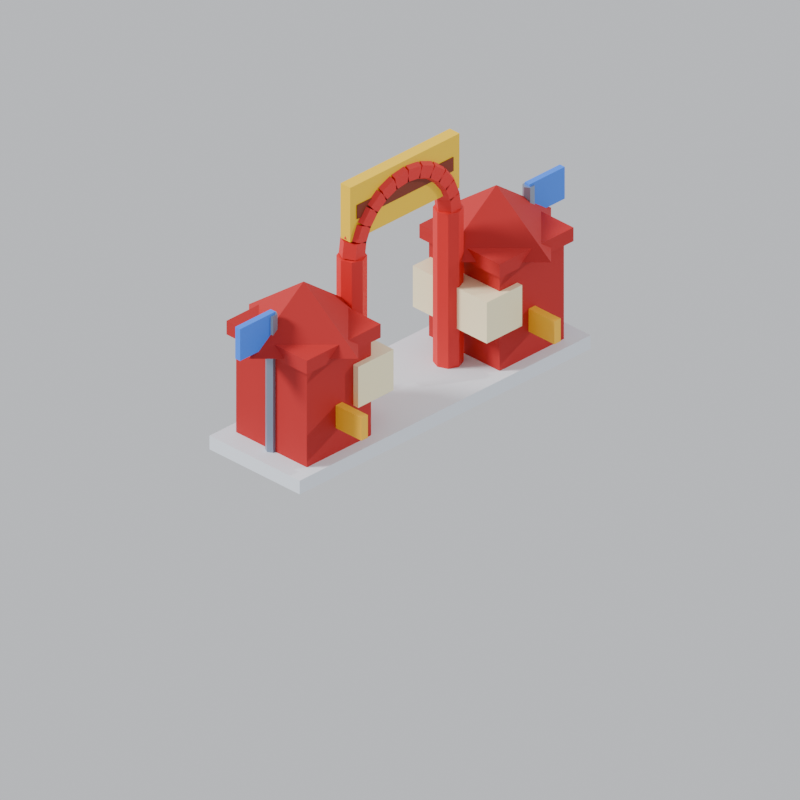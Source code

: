 # Source: entrance.blend  (saved by Blender 5.2.44; exported with 4.5.12 LTS)
import bpy
from mathutils import Matrix  # noqa: F401  (used for matrix-valued properties, if any)

bpy.ops.wm.read_factory_settings(use_empty=True)
scene = bpy.context.scene
scene.name = 'Scene'

# ---- collections
col_collection = bpy.data.collections.new('Collection'); scene.collection.children.link(col_collection)

# ---- materials (node trees are filled in below, after node groups)
mat_en_plaza = bpy.data.materials.new('en_plaza')
mat_en_kiosk = bpy.data.materials.new('en_kiosk')
mat_en_glass = bpy.data.materials.new('en_glass')
mat_en_ticket = bpy.data.materials.new('en_ticket')
mat_en_arch = bpy.data.materials.new('en_arch')
mat_en_banner = bpy.data.materials.new('en_banner')
mat_en_text = bpy.data.materials.new('en_text')
mat_en_pole = bpy.data.materials.new('en_pole')
mat_en_flag = bpy.data.materials.new('en_flag')

# ---- material node trees
mat_en_plaza.use_nodes = True; mat_en_plaza.node_tree.nodes.clear()
_N = mat_en_plaza.node_tree.nodes; _L = mat_en_plaza.node_tree.links
n0 = _N.new('ShaderNodeBsdfPrincipled'); n0.name = 'Principled BSDF'; n0.location = (-200, 100)
n0.inputs[0].default_value = (0.7605, 0.807, 0.8714, 1.0)
n0.inputs[2].default_value = 0.9
n0.inputs[10].default_value = 0.005
n1 = _N.new('ShaderNodeOutputMaterial'); n1.name = 'Material Output'; n1.location = (200, 100)
_L.new(n0.outputs[0], n1.inputs[0])
n1.is_active_output = True
mat_en_kiosk.use_nodes = True; mat_en_kiosk.node_tree.nodes.clear()
_N = mat_en_kiosk.node_tree.nodes; _L = mat_en_kiosk.node_tree.links
n0 = _N.new('ShaderNodeBsdfPrincipled'); n0.name = 'Principled BSDF'; n0.location = (-200, 100)
n0.inputs[0].default_value = (0.4851, 0.01161, 0.01161, 1.0)
n0.inputs[2].default_value = 0.7
n0.inputs[10].default_value = 0.005
n1 = _N.new('ShaderNodeOutputMaterial'); n1.name = 'Material Output'; n1.location = (200, 100)
_L.new(n0.outputs[0], n1.inputs[0])
n1.is_active_output = True
mat_en_glass.use_nodes = True; mat_en_glass.node_tree.nodes.clear()
_N = mat_en_glass.node_tree.nodes; _L = mat_en_glass.node_tree.links
n0 = _N.new('ShaderNodeBsdfPrincipled'); n0.name = 'Principled BSDF'; n0.location = (-200, 100)
n0.inputs[0].default_value = (0.9911, 0.8963, 0.5711, 1.0)
n0.inputs[2].default_value = 0.35
n0.inputs[10].default_value = 0.005
n1 = _N.new('ShaderNodeOutputMaterial'); n1.name = 'Material Output'; n1.location = (200, 100)
_L.new(n0.outputs[0], n1.inputs[0])
n1.is_active_output = True
mat_en_ticket.use_nodes = True; mat_en_ticket.node_tree.nodes.clear()
_N = mat_en_ticket.node_tree.nodes; _L = mat_en_ticket.node_tree.links
n0 = _N.new('ShaderNodeBsdfPrincipled'); n0.name = 'Principled BSDF'; n0.location = (-200, 100)
n0.inputs[0].default_value = (0.9647, 0.521, 0.01764, 1.0)
n0.inputs[10].default_value = 0.005
n1 = _N.new('ShaderNodeOutputMaterial'); n1.name = 'Material Output'; n1.location = (200, 100)
_L.new(n0.outputs[0], n1.inputs[0])
n1.is_active_output = True
mat_en_arch.use_nodes = True; mat_en_arch.node_tree.nodes.clear()
_N = mat_en_arch.node_tree.nodes; _L = mat_en_arch.node_tree.links
n0 = _N.new('ShaderNodeBsdfPrincipled'); n0.name = 'Principled BSDF'; n0.location = (-200, 100)
n0.inputs[0].default_value = (0.7157, 0.01938, 0.01938, 1.0)
n0.inputs[2].default_value = 0.6
n0.inputs[10].default_value = 0.005
n1 = _N.new('ShaderNodeOutputMaterial'); n1.name = 'Material Output'; n1.location = (200, 100)
_L.new(n0.outputs[0], n1.inputs[0])
n1.is_active_output = True
mat_en_banner.use_nodes = True; mat_en_banner.node_tree.nodes.clear()
_N = mat_en_banner.node_tree.nodes; _L = mat_en_banner.node_tree.links
n0 = _N.new('ShaderNodeBsdfPrincipled'); n0.name = 'Principled BSDF'; n0.location = (-200, 100)
n0.inputs[0].default_value = (0.956, 0.6038, 0.007499, 1.0)
n0.inputs[10].default_value = 0.005
n1 = _N.new('ShaderNodeOutputMaterial'); n1.name = 'Material Output'; n1.location = (200, 100)
_L.new(n0.outputs[0], n1.inputs[0])
n1.is_active_output = True
mat_en_text.use_nodes = True; mat_en_text.node_tree.nodes.clear()
_N = mat_en_text.node_tree.nodes; _L = mat_en_text.node_tree.links
n0 = _N.new('ShaderNodeBsdfPrincipled'); n0.name = 'Principled BSDF'; n0.location = (-200, 100)
n0.inputs[0].default_value = (0.2016, 0.02624, 0.006049, 1.0)
n0.inputs[2].default_value = 0.6
n0.inputs[10].default_value = 0.005
n1 = _N.new('ShaderNodeOutputMaterial'); n1.name = 'Material Output'; n1.location = (200, 100)
_L.new(n0.outputs[0], n1.inputs[0])
n1.is_active_output = True
mat_en_pole.use_nodes = True; mat_en_pole.node_tree.nodes.clear()
_N = mat_en_pole.node_tree.nodes; _L = mat_en_pole.node_tree.links
n0 = _N.new('ShaderNodeBsdfPrincipled'); n0.name = 'Principled BSDF'; n0.location = (-200, 100)
n0.inputs[0].default_value = (0.2961, 0.3663, 0.4793, 1.0)
n0.inputs[1].default_value = 0.6
n0.inputs[2].default_value = 0.4
n0.inputs[10].default_value = 0.005
n1 = _N.new('ShaderNodeOutputMaterial'); n1.name = 'Material Output'; n1.location = (200, 100)
_L.new(n0.outputs[0], n1.inputs[0])
n1.is_active_output = True
mat_en_flag.use_nodes = True; mat_en_flag.node_tree.nodes.clear()
_N = mat_en_flag.node_tree.nodes; _L = mat_en_flag.node_tree.links
n0 = _N.new('ShaderNodeBsdfPrincipled'); n0.name = 'Principled BSDF'; n0.location = (-200, 100)
n0.inputs[0].default_value = (0.04374, 0.2232, 0.9216, 1.0)
n0.inputs[10].default_value = 0.005
n1 = _N.new('ShaderNodeOutputMaterial'); n1.name = 'Material Output'; n1.location = (200, 100)
_L.new(n0.outputs[0], n1.inputs[0])
n1.is_active_output = True

# ---- world
world_world = bpy.data.worlds.new('World'); scene.world = world_world
world_world.use_nodes = True; world_world.node_tree.nodes.clear()
_N = world_world.node_tree.nodes; _L = world_world.node_tree.links
n0 = _N.new('ShaderNodeOutputWorld'); n0.name = 'World Output'; n0.location = (200, 100)
n1 = _N.new('ShaderNodeBackground'); n1.name = 'Background'; n1.location = (-200, 100)
n1.inputs[0].default_value = (0.78, 0.8, 0.84, 1.0)
n1.inputs[1].default_value = 0.85
_L.new(n1.outputs[0], n0.inputs[0])
n0.is_active_output = True
world_world.color = (0.05088, 0.05088, 0.05088)
world_world.sun_shadow_jitter_overblur = 0.0

# ---- cameras
cam_isocam = bpy.data.cameras.new('IsoCam')
cam_isocam.type = 'ORTHO'
cam_isocam.sensor_fit = 'HORIZONTAL'
cam_isocam.clip_start = 1.0
cam_isocam.clip_end = 200.0
cam_isocam.ortho_scale = 3.889

# ---- lights
light_key = bpy.data.lights.new('Key', 'SUN')
light_key.angle = 0.2443
light_key.energy = 3.4
light_fill = bpy.data.lights.new('Fill', 'SUN')
light_fill.energy = 1.3

# ---- meshes
me_plaza = bpy.data.meshes.new('Plaza')
me_plaza.from_pydata([(-0.31, -1.0, 0.0), (-0.31, -1.0, 0.07655), (-0.31, 1.0, 0.0), (-0.31, 1.0, 0.07655), (0.31, -1.0, 0.0), (0.31, -1.0, 0.07655), (0.31, 1.0, 0.0), (0.31, 1.0, 0.07655)], [], [(0, 1, 3, 2), (2, 3, 7, 6), (6, 7, 5, 4), (4, 5, 1, 0), (2, 6, 4, 0), (7, 3, 1, 5)])
me_plaza.materials.append(mat_en_plaza)
me_plaza.update()
me_kiosk_1 = bpy.data.meshes.new('Kiosk-1')
me_kiosk_1.from_pydata([(-0.2431, -0.8839, 0.07655), (-0.2431, -0.8839, 0.6379), (-0.2431, -0.4419, 0.07655), (-0.2431, -0.4419, 0.6379), (0.2431, -0.8839, 0.07655), (0.2431, -0.8839, 0.6379), (0.2431, -0.4419, 0.07655), (0.2431, -0.4419, 0.6379), (-0.2762, -0.917, 0.6251), (-0.2762, -0.917, 0.7017), (-0.2762, -0.4088, 0.6251), (-0.2762, -0.4088, 0.7017), (0.2762, -0.917, 0.6251), (0.2762, -0.917, 0.7017), (0.2762, -0.4088, 0.6251), (0.2762, -0.4088, 0.7017), (0.0, -0.2873, 0.6506), (0.3757, -0.6629, 0.6506), (0.0, -1.039, 0.6506), (-0.3757, -0.6629, 0.6506), (0.0, -0.6629, 0.9313)], [], [(0, 1, 3, 2), (2, 3, 7, 6), (6, 7, 5, 4), (4, 5, 1, 0), (2, 6, 4, 0), (7, 3, 1, 5), (8, 9, 11, 10), (10, 11, 15, 14), (14, 15, 13, 12), (12, 13, 9, 8), (10, 14, 12, 8), (15, 11, 9, 13), (16, 20, 17), (17, 20, 18), (16, 17, 18, 19), (18, 20, 19), (19, 20, 16)])
me_kiosk_1.materials.append(mat_en_kiosk)
me_kiosk_1.update()
me_window_1 = bpy.data.meshes.new('Window-1')
me_window_1.from_pydata([(-0.232, -0.5635, 0.2934), (-0.232, -0.5635, 0.5231), (-0.232, -0.3204, 0.2934), (-0.232, -0.3204, 0.5231), (0.2762, -0.5635, 0.2934), (0.2762, -0.5635, 0.5231), (0.2762, -0.3204, 0.2934), (0.2762, -0.3204, 0.5231)], [], [(0, 1, 3, 2), (2, 3, 7, 6), (6, 7, 5, 4), (4, 5, 1, 0), (2, 6, 4, 0), (7, 3, 1, 5)])
me_window_1.materials.append(mat_en_glass)
me_window_1.update()
me_ticket_1 = bpy.data.meshes.new('Ticket-1')
me_ticket_1.from_pydata([(0.06629, -0.685, 0.2169), (0.06629, -0.685, 0.3445), (0.06629, -0.6408, 0.2169), (0.06629, -0.6408, 0.3445), (0.4198, -0.685, 0.2169), (0.4198, -0.685, 0.3445), (0.4198, -0.6408, 0.2169), (0.4198, -0.6408, 0.3445)], [], [(0, 1, 3, 2), (2, 3, 7, 6), (6, 7, 5, 4), (4, 5, 1, 0), (2, 6, 4, 0), (7, 3, 1, 5)])
me_ticket_1.materials.append(mat_en_ticket)
me_ticket_1.update()
me_kiosk1 = bpy.data.meshes.new('Kiosk1')
me_kiosk1.from_pydata([(-0.2431, 0.4419, 0.07655), (-0.2431, 0.4419, 0.6379), (-0.2431, 0.8839, 0.07655), (-0.2431, 0.8839, 0.6379), (0.2431, 0.4419, 0.07655), (0.2431, 0.4419, 0.6379), (0.2431, 0.8839, 0.07655), (0.2431, 0.8839, 0.6379), (-0.2762, 0.4088, 0.6251), (-0.2762, 0.4088, 0.7017), (-0.2762, 0.917, 0.6251), (-0.2762, 0.917, 0.7017), (0.2762, 0.4088, 0.6251), (0.2762, 0.4088, 0.7017), (0.2762, 0.917, 0.6251), (0.2762, 0.917, 0.7017), (0.0, 1.039, 0.6506), (0.3757, 0.6629, 0.6506), (0.0, 0.2873, 0.6506), (-0.3757, 0.6629, 0.6506), (0.0, 0.6629, 0.9313)], [], [(0, 1, 3, 2), (2, 3, 7, 6), (6, 7, 5, 4), (4, 5, 1, 0), (2, 6, 4, 0), (7, 3, 1, 5), (8, 9, 11, 10), (10, 11, 15, 14), (14, 15, 13, 12), (12, 13, 9, 8), (10, 14, 12, 8), (15, 11, 9, 13), (16, 20, 17), (17, 20, 18), (16, 17, 18, 19), (18, 20, 19), (19, 20, 16)])
me_kiosk1.materials.append(mat_en_kiosk)
me_kiosk1.update()
me_window1 = bpy.data.meshes.new('Window1')
me_window1.from_pydata([(-0.232, 0.3204, 0.2934), (-0.232, 0.3204, 0.5231), (-0.232, 0.5635, 0.2934), (-0.232, 0.5635, 0.5231), (0.2762, 0.3204, 0.2934), (0.2762, 0.3204, 0.5231), (0.2762, 0.5635, 0.2934), (0.2762, 0.5635, 0.5231)], [], [(0, 1, 3, 2), (2, 3, 7, 6), (6, 7, 5, 4), (4, 5, 1, 0), (2, 6, 4, 0), (7, 3, 1, 5)])
me_window1.materials.append(mat_en_glass)
me_window1.update()
me_ticket1 = bpy.data.meshes.new('Ticket1')
me_ticket1.from_pydata([(0.06629, 0.6408, 0.2169), (0.06629, 0.6408, 0.3445), (0.06629, 0.685, 0.2169), (0.06629, 0.685, 0.3445), (0.4198, 0.6408, 0.2169), (0.4198, 0.6408, 0.3445), (0.4198, 0.685, 0.2169), (0.4198, 0.685, 0.3445)], [], [(0, 1, 3, 2), (2, 3, 7, 6), (6, 7, 5, 4), (4, 5, 1, 0), (2, 6, 4, 0), (7, 3, 1, 5)])
me_ticket1.materials.append(mat_en_ticket)
me_ticket1.update()
me_arch = bpy.data.meshes.new('Arch')
me_arch.from_pydata([(0.0, -0.2563, 0.07655), (0.0, -0.2563, 0.9441), (0.05313, -0.2783, 0.07655), (0.05313, -0.2783, 0.9441), (0.07513, -0.3315, 0.07655), (0.07513, -0.3315, 0.9441), (0.05313, -0.3846, 0.07655), (0.05313, -0.3846, 0.9441), (0.0, -0.4066, 0.07655), (0.0, -0.4066, 0.9441), (-0.05313, -0.3846, 0.07655), (-0.05313, -0.3846, 0.9441), (-0.07513, -0.3315, 0.07655), (-0.07513, -0.3315, 0.9441), (-0.05313, -0.2783, 0.07655), (-0.05313, -0.2783, 0.9441), (0.0, 0.4066, 0.07655), (0.0, 0.4066, 0.9441), (0.05313, 0.3846, 0.07655), (0.05313, 0.3846, 0.9441), (0.07513, 0.3315, 0.07655), (0.07513, 0.3315, 0.9441), (0.05313, 0.2783, 0.07655), (0.05313, 0.2783, 0.9441), (0.0, 0.2563, 0.07655), (0.0, 0.2563, 0.9441), (-0.05313, 0.2783, 0.07655), (-0.05313, 0.2783, 0.9441), (-0.07513, 0.3315, 0.07655), (-0.07513, 0.3315, 0.9441), (-0.05313, 0.3846, 0.07655), (-0.05313, 0.3846, 0.9441), (0.0, 0.3972, 0.9527), (0.0, 0.3859, 1.039), (0.05741, 0.3643, 0.9484), (0.05741, 0.353, 1.034), (0.05741, 0.2986, 0.9398), (0.05741, 0.2873, 1.026), (0.0, 0.2657, 0.9354), (0.0, 0.2544, 1.021), (-0.05741, 0.2986, 0.9398), (-0.05741, 0.2873, 1.026), (-0.05741, 0.3643, 0.9484), (-0.05741, 0.353, 1.034), (0.0, 0.3814, 1.055), (0.0, 0.3483, 1.135), (0.05741, 0.3508, 1.043), (0.05741, 0.3177, 1.123), (0.05741, 0.2895, 1.017), (0.05741, 0.2564, 1.097), (0.0, 0.2589, 1.005), (0.0, 0.2258, 1.085), (-0.05741, 0.2895, 1.017), (-0.05741, 0.2564, 1.097), (-0.05741, 0.3508, 1.043), (-0.05741, 0.3177, 1.123), (0.0, 0.3397, 1.15), (0.0, 0.287, 1.219), (0.05741, 0.3134, 1.13), (0.05741, 0.2607, 1.199), (0.05741, 0.2607, 1.09), (0.05741, 0.2081, 1.158), (0.0, 0.2344, 1.07), (0.0, 0.1818, 1.138), (-0.05741, 0.2607, 1.09), (-0.05741, 0.2081, 1.158), (-0.05741, 0.3134, 1.13), (-0.05741, 0.2607, 1.199), (0.0, 0.2747, 1.231), (0.0, 0.2061, 1.284), (0.05741, 0.2546, 1.205), (0.05741, 0.1859, 1.258), (0.05741, 0.2142, 1.152), (0.05741, 0.1455, 1.205), (0.0, 0.194, 1.126), (0.0, 0.1254, 1.179), (-0.05741, 0.2142, 1.152), (-0.05741, 0.1455, 1.205), (-0.05741, 0.2546, 1.205), (-0.05741, 0.1859, 1.258), (0.0, 0.1911, 1.293), (0.0, 0.1112, 1.326), (0.05741, 0.1784, 1.262), (0.05741, 0.09848, 1.295), (0.05741, 0.153, 1.201), (0.05741, 0.07309, 1.234), (0.0, 0.1403, 1.17), (0.0, 0.0604, 1.203), (-0.05741, 0.153, 1.201), (-0.05741, 0.07309, 1.234), (-0.05741, 0.1784, 1.262), (-0.05741, 0.09848, 1.295), (0.0, 0.09445, 1.33), (0.0, 0.008659, 1.342), (0.05741, 0.09012, 1.297), (0.05741, 0.00433, 1.309), (0.05741, 0.08146, 1.232), (0.05741, -0.00433, 1.243), (0.0, 0.07713, 1.199), (0.0, -0.008659, 1.21), (-0.05741, 0.08146, 1.232), (-0.05741, -0.00433, 1.243), (-0.05741, 0.09012, 1.297), (-0.05741, 0.00433, 1.309), (0.0, -0.008659, 1.342), (0.0, -0.09445, 1.33), (0.05741, -0.00433, 1.309), (0.05741, -0.09012, 1.297), (0.05741, 0.00433, 1.243), (0.05741, -0.08146, 1.232), (0.0, 0.008659, 1.21), (0.0, -0.07713, 1.199), (-0.05741, 0.00433, 1.243), (-0.05741, -0.08146, 1.232), (-0.05741, -0.00433, 1.309), (-0.05741, -0.09012, 1.297), (0.0, -0.1112, 1.326), (0.0, -0.1911, 1.293), (0.05741, -0.09848, 1.295), (0.05741, -0.1784, 1.262), (0.05741, -0.07309, 1.234), (0.05741, -0.153, 1.201), (0.0, -0.0604, 1.203), (0.0, -0.1403, 1.17), (-0.05741, -0.07309, 1.234), (-0.05741, -0.153, 1.201), (-0.05741, -0.09848, 1.295), (-0.05741, -0.1784, 1.262), (0.0, -0.2061, 1.284), (0.0, -0.2747, 1.231), (0.05741, -0.1859, 1.258), (0.05741, -0.2546, 1.205), (0.05741, -0.1455, 1.205), (0.05741, -0.2142, 1.152), (0.0, -0.1254, 1.179), (0.0, -0.194, 1.126), (-0.05741, -0.1455, 1.205), (-0.05741, -0.2142, 1.152), (-0.05741, -0.1859, 1.258), (-0.05741, -0.2546, 1.205), (0.0, -0.287, 1.219), (0.0, -0.3397, 1.15), (0.05741, -0.2607, 1.199), (0.05741, -0.3134, 1.13), (0.05741, -0.2081, 1.158), (0.05741, -0.2607, 1.09), (0.0, -0.1818, 1.138), (0.0, -0.2344, 1.07), (-0.05741, -0.2081, 1.158), (-0.05741, -0.2607, 1.09), (-0.05741, -0.2607, 1.199), (-0.05741, -0.3134, 1.13), (0.0, -0.3483, 1.135), (0.0, -0.3814, 1.055), (0.05741, -0.3177, 1.123), (0.05741, -0.3508, 1.043), (0.05741, -0.2564, 1.097), (0.05741, -0.2895, 1.017), (0.0, -0.2258, 1.085), (0.0, -0.2589, 1.005), (-0.05741, -0.2564, 1.097), (-0.05741, -0.2895, 1.017), (-0.05741, -0.3177, 1.123), (-0.05741, -0.3508, 1.043), (0.0, -0.3859, 1.039), (0.0, -0.3972, 0.9527), (0.05741, -0.353, 1.034), (0.05741, -0.3643, 0.9484), (0.05741, -0.2873, 1.026), (0.05741, -0.2986, 0.9398), (0.0, -0.2544, 1.021), (0.0, -0.2657, 0.9354), (-0.05741, -0.2873, 1.026), (-0.05741, -0.2986, 0.9398), (-0.05741, -0.353, 1.034), (-0.05741, -0.3643, 0.9484)], [], [(0, 1, 3, 2), (2, 3, 5, 4), (4, 5, 7, 6), (6, 7, 9, 8), (8, 9, 11, 10), (10, 11, 13, 12), (3, 1, 15, 13, 11, 9, 7, 5), (12, 13, 15, 14), (14, 15, 1, 0), (0, 2, 4, 6, 8, 10, 12, 14), (16, 17, 19, 18), (18, 19, 21, 20), (20, 21, 23, 22), (22, 23, 25, 24), (24, 25, 27, 26), (26, 27, 29, 28), (19, 17, 31, 29, 27, 25, 23, 21), (28, 29, 31, 30), (30, 31, 17, 16), (16, 18, 20, 22, 24, 26, 28, 30), (32, 33, 35, 34), (34, 35, 37, 36), (36, 37, 39, 38), (38, 39, 41, 40), (35, 33, 43, 41, 39, 37), (40, 41, 43, 42), (42, 43, 33, 32), (32, 34, 36, 38, 40, 42), (44, 45, 47, 46), (46, 47, 49, 48), (48, 49, 51, 50), (50, 51, 53, 52), (47, 45, 55, 53, 51, 49), (52, 53, 55, 54), (54, 55, 45, 44), (44, 46, 48, 50, 52, 54), (56, 57, 59, 58), (58, 59, 61, 60), (60, 61, 63, 62), (62, 63, 65, 64), (59, 57, 67, 65, 63, 61), (64, 65, 67, 66), (66, 67, 57, 56), (56, 58, 60, 62, 64, 66), (68, 69, 71, 70), (70, 71, 73, 72), (72, 73, 75, 74), (74, 75, 77, 76), (71, 69, 79, 77, 75, 73), (76, 77, 79, 78), (78, 79, 69, 68), (68, 70, 72, 74, 76, 78), (80, 81, 83, 82), (82, 83, 85, 84), (84, 85, 87, 86), (86, 87, 89, 88), (83, 81, 91, 89, 87, 85), (88, 89, 91, 90), (90, 91, 81, 80), (80, 82, 84, 86, 88, 90), (92, 93, 95, 94), (94, 95, 97, 96), (96, 97, 99, 98), (98, 99, 101, 100), (95, 93, 103, 101, 99, 97), (100, 101, 103, 102), (102, 103, 93, 92), (92, 94, 96, 98, 100, 102), (104, 105, 107, 106), (106, 107, 109, 108), (108, 109, 111, 110), (110, 111, 113, 112), (107, 105, 115, 113, 111, 109), (112, 113, 115, 114), (114, 115, 105, 104), (104, 106, 108, 110, 112, 114), (116, 117, 119, 118), (118, 119, 121, 120), (120, 121, 123, 122), (122, 123, 125, 124), (119, 117, 127, 125, 123, 121), (124, 125, 127, 126), (126, 127, 117, 116), (116, 118, 120, 122, 124, 126), (128, 129, 131, 130), (130, 131, 133, 132), (132, 133, 135, 134), (134, 135, 137, 136), (131, 129, 139, 137, 135, 133), (136, 137, 139, 138), (138, 139, 129, 128), (128, 130, 132, 134, 136, 138), (140, 141, 143, 142), (142, 143, 145, 144), (144, 145, 147, 146), (146, 147, 149, 148), (143, 141, 151, 149, 147, 145), (148, 149, 151, 150), (150, 151, 141, 140), (140, 142, 144, 146, 148, 150), (152, 153, 155, 154), (154, 155, 157, 156), (156, 157, 159, 158), (158, 159, 161, 160), (155, 153, 163, 161, 159, 157), (160, 161, 163, 162), (162, 163, 153, 152), (152, 154, 156, 158, 160, 162), (164, 165, 167, 166), (166, 167, 169, 168), (168, 169, 171, 170), (170, 171, 173, 172), (167, 165, 175, 173, 171, 169), (172, 173, 175, 174), (174, 175, 165, 164), (164, 166, 168, 170, 172, 174)])
me_arch.materials.append(mat_en_arch)
me_arch.update()
me_banner = bpy.data.meshes.new('Banner')
me_banner.from_pydata([(-0.03315, -0.3757, 1.046), (-0.03315, -0.3757, 1.352), (-0.03315, 0.3757, 1.046), (-0.03315, 0.3757, 1.352), (0.03315, -0.3757, 1.046), (0.03315, -0.3757, 1.352), (0.03315, 0.3757, 1.046), (0.03315, 0.3757, 1.352)], [], [(0, 1, 3, 2), (2, 3, 7, 6), (6, 7, 5, 4), (4, 5, 1, 0), (2, 6, 4, 0), (7, 3, 1, 5)])
me_banner.materials.append(mat_en_banner)
me_banner.update()
me_bannertext = bpy.data.meshes.new('BannerText')
me_bannertext.from_pydata([(-0.03757, -0.3315, 1.161), (-0.03757, -0.3315, 1.238), (-0.03757, 0.3315, 1.161), (-0.03757, 0.3315, 1.238), (0.03757, -0.3315, 1.161), (0.03757, -0.3315, 1.238), (0.03757, 0.3315, 1.161), (0.03757, 0.3315, 1.238)], [], [(0, 1, 3, 2), (2, 3, 7, 6), (6, 7, 5, 4), (4, 5, 1, 0), (2, 6, 4, 0), (7, 3, 1, 5)])
me_bannertext.materials.append(mat_en_text)
me_bannertext.update()
me_poles = bpy.data.meshes.new('Poles')
me_poles.from_pydata([(0.0, -0.8529, 0.07655), (0.0, -0.8529, 0.842), (0.02679, -0.8684, 0.07655), (0.02679, -0.8684, 0.842), (0.02679, -0.8994, 0.07655), (0.02679, -0.8994, 0.842), (0.0, -0.9148, 0.07655), (0.0, -0.9148, 0.842), (-0.02679, -0.8994, 0.07655), (-0.02679, -0.8994, 0.842), (-0.02679, -0.8684, 0.07655), (-0.02679, -0.8684, 0.842), (0.0, 0.9148, 0.07655), (0.0, 0.9148, 0.842), (0.02679, 0.8994, 0.07655), (0.02679, 0.8994, 0.842), (0.02679, 0.8684, 0.07655), (0.02679, 0.8684, 0.842), (0.0, 0.8529, 0.07655), (0.0, 0.8529, 0.842), (-0.02679, 0.8684, 0.07655), (-0.02679, 0.8684, 0.842), (-0.02679, 0.8994, 0.07655), (-0.02679, 0.8994, 0.842)], [], [(0, 1, 3, 2), (2, 3, 5, 4), (4, 5, 7, 6), (6, 7, 9, 8), (3, 1, 11, 9, 7, 5), (8, 9, 11, 10), (10, 11, 1, 0), (0, 2, 4, 6, 8, 10), (12, 13, 15, 14), (14, 15, 17, 16), (16, 17, 19, 18), (18, 19, 21, 20), (15, 13, 23, 21, 19, 17), (20, 21, 23, 22), (22, 23, 13, 12), (12, 14, 16, 18, 20, 22)])
me_poles.materials.append(mat_en_pole)
me_poles.update()
me_flags = bpy.data.meshes.new('Flags')
me_flags.from_pydata([(-0.01657, -1.116, 0.6762), (-0.01657, -1.116, 0.8548), (-0.01657, -0.8728, 0.6762), (-0.01657, -0.8728, 0.8548), (0.01657, -1.116, 0.6762), (0.01657, -1.116, 0.8548), (0.01657, -0.8728, 0.6762), (0.01657, -0.8728, 0.8548), (-0.01657, 0.8728, 0.6762), (-0.01657, 0.8728, 0.8548), (-0.01657, 1.116, 0.6762), (-0.01657, 1.116, 0.8548), (0.01657, 0.8728, 0.6762), (0.01657, 0.8728, 0.8548), (0.01657, 1.116, 0.6762), (0.01657, 1.116, 0.8548)], [], [(0, 1, 3, 2), (2, 3, 7, 6), (6, 7, 5, 4), (4, 5, 1, 0), (2, 6, 4, 0), (7, 3, 1, 5), (8, 9, 11, 10), (10, 11, 15, 14), (14, 15, 13, 12), (12, 13, 9, 8), (10, 14, 12, 8), (15, 11, 9, 13)])
me_flags.materials.append(mat_en_flag)
me_flags.update()

# ---- objects
ob_isocam = bpy.data.objects.new('IsoCam', cam_isocam)
ob_key = bpy.data.objects.new('Key', light_key)
ob_fill = bpy.data.objects.new('Fill', light_fill)
ob_plaza = bpy.data.objects.new('Plaza', me_plaza)
ob_kiosk_1 = bpy.data.objects.new('Kiosk-1', me_kiosk_1)
ob_window_1 = bpy.data.objects.new('Window-1', me_window_1)
ob_ticket_1 = bpy.data.objects.new('Ticket-1', me_ticket_1)
ob_kiosk1 = bpy.data.objects.new('Kiosk1', me_kiosk1)
ob_window1 = bpy.data.objects.new('Window1', me_window1)
ob_ticket1 = bpy.data.objects.new('Ticket1', me_ticket1)
ob_arch = bpy.data.objects.new('Arch', me_arch)
ob_banner = bpy.data.objects.new('Banner', me_banner)
ob_bannertext = bpy.data.objects.new('BannerText', me_bannertext)
ob_poles = bpy.data.objects.new('Poles', me_poles)
ob_flags = bpy.data.objects.new('Flags', me_flags)

# ---- transforms, parenting, visibility, modifiers, constraints
ob_isocam.location = (24.49, -24.49, 20.0)
ob_isocam.rotation_euler = (1.047, 0.0, 0.7854)
ob_key.location = (0.0, 0.0, 0.0)
ob_key.rotation_euler = (0.9076, 0.0, -0.6981)
ob_fill.location = (0.0, 0.0, 0.0)
ob_fill.rotation_euler = (1.187, 0.0, 2.618)
ob_plaza.location = (0.0, 0.0, 0.0)
ob_kiosk_1.location = (0.0, 0.0, 0.0)
ob_window_1.location = (0.0, 0.0, 0.0)
ob_ticket_1.location = (0.0, 0.0, 0.0)
ob_kiosk1.location = (0.0, 0.0, 0.0)
ob_window1.location = (0.0, 0.0, 0.0)
ob_ticket1.location = (0.0, 0.0, 0.0)
ob_arch.location = (0.0, 0.0, 0.0)
ob_banner.location = (0.0, 0.0, 0.0)
ob_bannertext.location = (0.0, 0.0, 0.0)
ob_poles.location = (0.0, 0.0, 0.0)
ob_flags.location = (0.0, 0.0, 0.0)

# ---- collection membership
scene.collection.objects.link(ob_isocam)
scene.collection.objects.link(ob_key)
scene.collection.objects.link(ob_fill)
scene.collection.objects.link(ob_plaza)
scene.collection.objects.link(ob_kiosk_1)
scene.collection.objects.link(ob_window_1)
scene.collection.objects.link(ob_ticket_1)
scene.collection.objects.link(ob_kiosk1)
scene.collection.objects.link(ob_window1)
scene.collection.objects.link(ob_ticket1)
scene.collection.objects.link(ob_arch)
scene.collection.objects.link(ob_banner)
scene.collection.objects.link(ob_bannertext)
scene.collection.objects.link(ob_poles)
scene.collection.objects.link(ob_flags)

# ---- scene / render settings (as saved in the file)
scene.camera = ob_isocam
scene.frame_start = 1; scene.frame_end = 250; scene.frame_set(1)
scene.render.engine = 'BLENDER_EEVEE_NEXT'
scene.render.resolution_x = 704
scene.render.resolution_y = 704
scene.render.film_transparent = True
scene.render.bake_bias = 0.0
scene.render.bake_samples = 0
scene.render.compositor_device = 'GPU'
scene.eevee.use_volume_custom_range = False
scene.eevee.fast_gi_thickness_near = 0.1
scene.eevee.fast_gi_thickness_far = 0.0
scene.eevee.ray_tracing_options.screen_trace_thickness = 0.1
bpy.context.view_layer.update()

